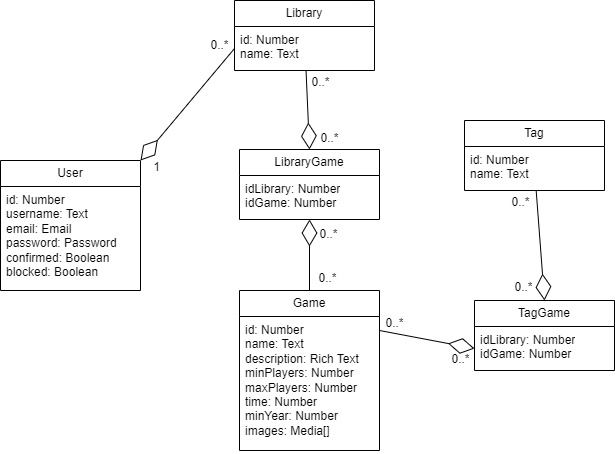

The diagram above was exported from draw.io. Its source (the exported page's mxGraphModel, read from the mxfile embedded in the PNG):
<mxGraphModel dx="804" dy="522" grid="1" gridSize="10" guides="1" tooltips="1" connect="1" arrows="1" fold="1" page="1" pageScale="1" pageWidth="827" pageHeight="1169" math="0" shadow="0">
  <root>
    <mxCell id="0" />
    <mxCell id="1" parent="0" />
    <mxCell id="iP5zwJvX3NHrCNWJt039-19" value="Game&lt;span style=&quot;white-space: pre;&quot;&gt;&#09;&lt;/span&gt;" style="swimlane;fontStyle=0;childLayout=stackLayout;horizontal=1;startSize=26;fillColor=none;horizontalStack=0;resizeParent=1;resizeParentMax=0;resizeLast=0;collapsible=1;marginBottom=0;whiteSpace=wrap;html=1;" vertex="1" parent="1">
      <mxGeometry x="305" y="310" width="140" height="160" as="geometry" />
    </mxCell>
    <mxCell id="iP5zwJvX3NHrCNWJt039-20" value="id: Number&lt;br&gt;name: Text&lt;br&gt;description: Rich Text&lt;br&gt;minPlayers: Number&lt;br&gt;maxPlayers: Number&lt;br&gt;time: Number&lt;br&gt;minYear: Number&lt;br&gt;images: Media[]" style="text;strokeColor=none;fillColor=none;align=left;verticalAlign=top;spacingLeft=4;spacingRight=4;overflow=hidden;rotatable=0;points=[[0,0.5],[1,0.5]];portConstraint=eastwest;whiteSpace=wrap;html=1;" vertex="1" parent="iP5zwJvX3NHrCNWJt039-19">
      <mxGeometry y="26" width="140" height="134" as="geometry" />
    </mxCell>
    <mxCell id="iP5zwJvX3NHrCNWJt039-24" value="Tag" style="swimlane;fontStyle=0;childLayout=stackLayout;horizontal=1;startSize=26;fillColor=none;horizontalStack=0;resizeParent=1;resizeParentMax=0;resizeLast=0;collapsible=1;marginBottom=0;whiteSpace=wrap;html=1;" vertex="1" parent="1">
      <mxGeometry x="530" y="140" width="140" height="70" as="geometry" />
    </mxCell>
    <mxCell id="iP5zwJvX3NHrCNWJt039-25" value="id: Number&lt;br&gt;name: Text" style="text;strokeColor=none;fillColor=none;align=left;verticalAlign=top;spacingLeft=4;spacingRight=4;overflow=hidden;rotatable=0;points=[[0,0.5],[1,0.5]];portConstraint=eastwest;whiteSpace=wrap;html=1;" vertex="1" parent="iP5zwJvX3NHrCNWJt039-24">
      <mxGeometry y="26" width="140" height="44" as="geometry" />
    </mxCell>
    <mxCell id="iP5zwJvX3NHrCNWJt039-28" value="Library" style="swimlane;fontStyle=0;childLayout=stackLayout;horizontal=1;startSize=26;fillColor=none;horizontalStack=0;resizeParent=1;resizeParentMax=0;resizeLast=0;collapsible=1;marginBottom=0;whiteSpace=wrap;html=1;" vertex="1" parent="1">
      <mxGeometry x="300" y="20" width="140" height="70" as="geometry" />
    </mxCell>
    <mxCell id="iP5zwJvX3NHrCNWJt039-29" value="id: Number&lt;br&gt;name: Text" style="text;align=left;verticalAlign=top;spacingLeft=4;spacingRight=4;overflow=hidden;rotatable=0;points=[[0,0.5],[1,0.5]];portConstraint=eastwest;whiteSpace=wrap;html=1;" vertex="1" parent="iP5zwJvX3NHrCNWJt039-28">
      <mxGeometry y="26" width="140" height="44" as="geometry" />
    </mxCell>
    <mxCell id="iP5zwJvX3NHrCNWJt039-33" value="1" style="text;html=1;align=center;verticalAlign=middle;resizable=0;points=[];autosize=1;strokeColor=none;fillColor=none;" vertex="1" parent="1">
      <mxGeometry x="207" y="172" width="30" height="30" as="geometry" />
    </mxCell>
    <mxCell id="iP5zwJvX3NHrCNWJt039-34" value="0..*" style="text;html=1;align=center;verticalAlign=middle;resizable=0;points=[];autosize=1;strokeColor=none;fillColor=none;" vertex="1" parent="1">
      <mxGeometry x="265" y="50" width="40" height="30" as="geometry" />
    </mxCell>
    <mxCell id="iP5zwJvX3NHrCNWJt039-35" value="" style="endArrow=diamondThin;endFill=0;endSize=24;html=1;rounded=0;exitX=0;exitY=0.5;exitDx=0;exitDy=0;entryX=1;entryY=0;entryDx=0;entryDy=0;" edge="1" parent="1" source="iP5zwJvX3NHrCNWJt039-29" target="iP5zwJvX3NHrCNWJt039-56">
      <mxGeometry width="160" relative="1" as="geometry">
        <mxPoint x="230" y="280" as="sourcePoint" />
        <mxPoint x="204" y="200" as="targetPoint" />
      </mxGeometry>
    </mxCell>
    <mxCell id="iP5zwJvX3NHrCNWJt039-36" value="LibraryGame" style="swimlane;fontStyle=0;childLayout=stackLayout;horizontal=1;startSize=26;fillColor=none;horizontalStack=0;resizeParent=1;resizeParentMax=0;resizeLast=0;collapsible=1;marginBottom=0;whiteSpace=wrap;html=1;" vertex="1" parent="1">
      <mxGeometry x="305" y="169" width="140" height="70" as="geometry" />
    </mxCell>
    <mxCell id="iP5zwJvX3NHrCNWJt039-37" value="idLibrary: Number&lt;br&gt;idGame: Number" style="text;strokeColor=none;fillColor=none;align=left;verticalAlign=top;spacingLeft=4;spacingRight=4;overflow=hidden;rotatable=0;points=[[0,0.5],[1,0.5]];portConstraint=eastwest;whiteSpace=wrap;html=1;" vertex="1" parent="iP5zwJvX3NHrCNWJt039-36">
      <mxGeometry y="26" width="140" height="44" as="geometry" />
    </mxCell>
    <mxCell id="iP5zwJvX3NHrCNWJt039-40" value="TagGame" style="swimlane;fontStyle=0;childLayout=stackLayout;horizontal=1;startSize=26;fillColor=none;horizontalStack=0;resizeParent=1;resizeParentMax=0;resizeLast=0;collapsible=1;marginBottom=0;whiteSpace=wrap;html=1;" vertex="1" parent="1">
      <mxGeometry x="540" y="320" width="140" height="70" as="geometry" />
    </mxCell>
    <mxCell id="iP5zwJvX3NHrCNWJt039-41" value="idLibrary: Number&lt;br&gt;idGame: Number" style="text;strokeColor=none;fillColor=none;align=left;verticalAlign=top;spacingLeft=4;spacingRight=4;overflow=hidden;rotatable=0;points=[[0,0.5],[1,0.5]];portConstraint=eastwest;whiteSpace=wrap;html=1;" vertex="1" parent="iP5zwJvX3NHrCNWJt039-40">
      <mxGeometry y="26" width="140" height="44" as="geometry" />
    </mxCell>
    <mxCell id="iP5zwJvX3NHrCNWJt039-42" value="" style="endArrow=diamondThin;endFill=0;endSize=24;html=1;rounded=0;entryX=0.5;entryY=0;entryDx=0;entryDy=0;" edge="1" parent="1" source="iP5zwJvX3NHrCNWJt039-28" target="iP5zwJvX3NHrCNWJt039-36">
      <mxGeometry width="160" relative="1" as="geometry">
        <mxPoint x="330" y="120" as="sourcePoint" />
        <mxPoint x="390" y="280" as="targetPoint" />
      </mxGeometry>
    </mxCell>
    <mxCell id="iP5zwJvX3NHrCNWJt039-45" value="" style="endArrow=diamondThin;endFill=0;endSize=24;html=1;rounded=0;entryX=0.5;entryY=1;entryDx=0;entryDy=0;exitX=0.5;exitY=0;exitDx=0;exitDy=0;" edge="1" parent="1" source="iP5zwJvX3NHrCNWJt039-19" target="iP5zwJvX3NHrCNWJt039-36">
      <mxGeometry width="160" relative="1" as="geometry">
        <mxPoint x="230" y="280" as="sourcePoint" />
        <mxPoint x="390" y="280" as="targetPoint" />
      </mxGeometry>
    </mxCell>
    <mxCell id="iP5zwJvX3NHrCNWJt039-46" value="" style="endArrow=diamondThin;endFill=0;endSize=24;html=1;rounded=0;entryX=0;entryY=0.5;entryDx=0;entryDy=0;exitX=1;exitY=0.25;exitDx=0;exitDy=0;" edge="1" parent="1" source="iP5zwJvX3NHrCNWJt039-19" target="iP5zwJvX3NHrCNWJt039-41">
      <mxGeometry width="160" relative="1" as="geometry">
        <mxPoint x="230" y="280" as="sourcePoint" />
        <mxPoint x="390" y="280" as="targetPoint" />
      </mxGeometry>
    </mxCell>
    <mxCell id="iP5zwJvX3NHrCNWJt039-47" value="" style="endArrow=diamondThin;endFill=0;endSize=24;html=1;rounded=0;entryX=0.5;entryY=0;entryDx=0;entryDy=0;" edge="1" parent="1" source="iP5zwJvX3NHrCNWJt039-25" target="iP5zwJvX3NHrCNWJt039-40">
      <mxGeometry width="160" relative="1" as="geometry">
        <mxPoint x="230" y="280" as="sourcePoint" />
        <mxPoint x="390" y="280" as="targetPoint" />
      </mxGeometry>
    </mxCell>
    <mxCell id="iP5zwJvX3NHrCNWJt039-48" value="0..*" style="text;html=1;align=center;verticalAlign=middle;resizable=0;points=[];autosize=1;strokeColor=none;fillColor=none;" vertex="1" parent="1">
      <mxGeometry x="373" y="283" width="40" height="30" as="geometry" />
    </mxCell>
    <mxCell id="iP5zwJvX3NHrCNWJt039-49" value="0..*" style="text;html=1;align=center;verticalAlign=middle;resizable=0;points=[];autosize=1;strokeColor=none;fillColor=none;" vertex="1" parent="1">
      <mxGeometry x="374" y="239" width="40" height="30" as="geometry" />
    </mxCell>
    <mxCell id="iP5zwJvX3NHrCNWJt039-50" value="0..*" style="text;html=1;align=center;verticalAlign=middle;resizable=0;points=[];autosize=1;strokeColor=none;fillColor=none;" vertex="1" parent="1">
      <mxGeometry x="375" y="143" width="40" height="30" as="geometry" />
    </mxCell>
    <mxCell id="iP5zwJvX3NHrCNWJt039-51" value="0..*" style="text;html=1;align=center;verticalAlign=middle;resizable=0;points=[];autosize=1;strokeColor=none;fillColor=none;" vertex="1" parent="1">
      <mxGeometry x="366" y="87" width="40" height="30" as="geometry" />
    </mxCell>
    <mxCell id="iP5zwJvX3NHrCNWJt039-52" value="0..*" style="text;html=1;align=center;verticalAlign=middle;resizable=0;points=[];autosize=1;strokeColor=none;fillColor=none;" vertex="1" parent="1">
      <mxGeometry x="566" y="207" width="40" height="30" as="geometry" />
    </mxCell>
    <mxCell id="iP5zwJvX3NHrCNWJt039-53" value="0..*" style="text;html=1;align=center;verticalAlign=middle;resizable=0;points=[];autosize=1;strokeColor=none;fillColor=none;" vertex="1" parent="1">
      <mxGeometry x="569" y="292" width="40" height="30" as="geometry" />
    </mxCell>
    <mxCell id="iP5zwJvX3NHrCNWJt039-54" value="0..*" style="text;html=1;align=center;verticalAlign=middle;resizable=0;points=[];autosize=1;strokeColor=none;fillColor=none;" vertex="1" parent="1">
      <mxGeometry x="440" y="328" width="40" height="30" as="geometry" />
    </mxCell>
    <mxCell id="iP5zwJvX3NHrCNWJt039-55" value="0..*" style="text;html=1;align=center;verticalAlign=middle;resizable=0;points=[];autosize=1;strokeColor=none;fillColor=none;" vertex="1" parent="1">
      <mxGeometry x="506" y="364" width="40" height="30" as="geometry" />
    </mxCell>
    <mxCell id="iP5zwJvX3NHrCNWJt039-56" value="User" style="swimlane;fontStyle=0;childLayout=stackLayout;horizontal=1;startSize=26;fillColor=none;horizontalStack=0;resizeParent=1;resizeParentMax=0;resizeLast=0;collapsible=1;marginBottom=0;whiteSpace=wrap;html=1;" vertex="1" parent="1">
      <mxGeometry x="66" y="180" width="140" height="130" as="geometry" />
    </mxCell>
    <mxCell id="iP5zwJvX3NHrCNWJt039-57" value="id: Number&lt;br style=&quot;border-color: var(--border-color);&quot;&gt;username: Text&lt;br style=&quot;border-color: var(--border-color);&quot;&gt;email: Email&lt;br style=&quot;border-color: var(--border-color);&quot;&gt;password: Password&lt;br style=&quot;border-color: var(--border-color);&quot;&gt;confirmed: Boolean&lt;br style=&quot;border-color: var(--border-color);&quot;&gt;blocked: Boolean" style="text;strokeColor=none;fillColor=none;align=left;verticalAlign=top;spacingLeft=4;spacingRight=4;overflow=hidden;rotatable=0;points=[[0,0.5],[1,0.5]];portConstraint=eastwest;whiteSpace=wrap;html=1;" vertex="1" parent="iP5zwJvX3NHrCNWJt039-56">
      <mxGeometry y="26" width="140" height="104" as="geometry" />
    </mxCell>
  </root>
</mxGraphModel>